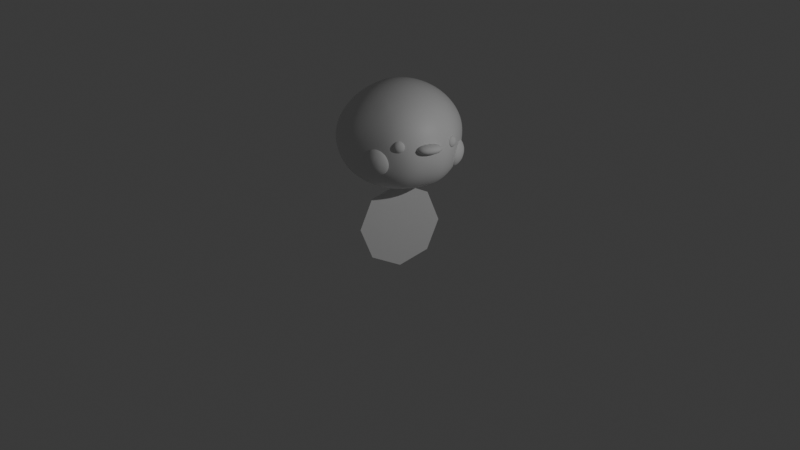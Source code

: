 # Source: ArtsyBirb_1.5.0.blend  (saved by Blender 4.4.32; exported with 4.5.12 LTS)
import bpy
from mathutils import Matrix  # noqa: F401  (used for matrix-valued properties, if any)

bpy.ops.wm.read_factory_settings(use_empty=True)
scene = bpy.context.scene
scene.name = 'Scene'

# ---- collections
col_collection = bpy.data.collections.new('Collection'); scene.collection.children.link(col_collection)

# ---- materials (node trees are filled in below, after node groups)
mat_material = bpy.data.materials.new('Material')
mat_material.alpha_threshold = 0.0
mat_material.roughness = 0.5
mat_material.line_color = (0.0, 0.0, 0.0, 1.0)

# ---- material node trees
mat_material.use_nodes = True; mat_material.node_tree.nodes.clear()
_N = mat_material.node_tree.nodes; _L = mat_material.node_tree.links
n0 = _N.new('ShaderNodeOutputMaterial'); n0.name = 'Material Output'; n0.location = (300, 300)
n1 = _N.new('ShaderNodeBsdfPrincipled'); n1.name = 'Principled BSDF'; n1.location = (10, 300)
n1.inputs[3].default_value = 1.45
_L.new(n1.outputs[0], n0.inputs[0])
n0.is_active_output = True

# ---- world
world_world = bpy.data.worlds.new('World'); scene.world = world_world
world_world.use_nodes = True; world_world.node_tree.nodes.clear()
_N = world_world.node_tree.nodes; _L = world_world.node_tree.links
n0 = _N.new('ShaderNodeOutputWorld'); n0.name = 'World Output'; n0.location = (300, 300)
n1 = _N.new('ShaderNodeBackground'); n1.name = 'Background'; n1.location = (10, 300)
n1.inputs[0].default_value = (0.05088, 0.05088, 0.05088, 1.0)
_L.new(n1.outputs[0], n0.inputs[0])
n0.is_active_output = True
world_world.color = (0.05088, 0.05088, 0.05088)
world_world.sun_shadow_jitter_overblur = 0.0

# ---- cameras
cam_camera = bpy.data.cameras.new('Camera')
cam_camera.clip_end = 100.0
cam_camera.ortho_scale = 7.314

# ---- lights
light_light = bpy.data.lights.new('Light', 'POINT')
light_light.energy = 1000.0
light_light.shadow_soft_size = 0.1

# ---- meshes
me_cube = bpy.data.meshes.new('Cube')
me_cube.from_pydata([(-0.5742, 0.5156, 0.5), (-0.7254, 0.5637, -0.5999), (-0.5476, -0.6281, 0.5), (-0.6744, -0.7255, -0.575), (-0.7856, 0.4628, -0.6414), (-0.8486, 0.3186, -0.6837), (-0.885, 0.1546, -0.7099), (-0.8943, -0.02627, -0.7172), (-0.8729, -0.2186, -0.7047), (-0.8163, -0.4181, -0.6703), (-0.7404, -0.6011, -0.6209), (0.0, 0.7147, -0.7367), (-0.2632, 0.7058, -0.7287), (-0.4534, 0.6703, -0.6995), (-0.6173, 0.6147, -0.6487), (-0.7, -0.7495, -0.4741), (-0.7216, -0.7683, -0.3283), (-0.7372, -0.7783, -0.1656), (-0.7359, -0.7779, -0.001734), (-0.707, -0.7621, 0.1534), (-0.6575, -0.7253, 0.2967), (-0.5978, -0.6744, 0.4189), (-0.6309, 0.5617, 0.4189), (-0.6996, 0.6122, 0.2967), (-0.758, 0.6487, 0.1526), (-0.7935, 0.6659, -0.007775), (-0.7964, 0.6602, -0.1785), (-0.7785, 0.6408, -0.3472), (-0.7544, 0.6026, -0.497), (0.0, -0.7658, 0.6096), (-0.1536, -0.759, 0.5996), (-0.3057, -0.7313, 0.5729), (-0.4468, -0.68, 0.5351), (-0.5675, -0.8074, -0.6219), (-0.408, -0.8958, -0.6847), (-0.2253, -0.9455, -0.7229), (0.0, -0.9551, -0.7306), (-0.5903, -0.5197, 0.5351), (-0.6374, -0.3677, 0.5729), (-0.6709, -0.1993, 0.5996), (-0.6833, -0.02816, 0.6096), (-0.6772, 0.134, 0.5996), (-0.6531, 0.2855, 0.5729), (-0.6132, 0.4214, 0.5351), (-0.4695, 0.5531, 0.5351), (-0.3211, 0.5921, 0.5729), (-0.1595, 0.6171, 0.5996), (0.0, 0.6263, 0.6096), (0.0, 0.4749, 0.71), (-0.1592, 0.4677, 0.698), (-0.3216, 0.4505, 0.6641), (-0.4765, 0.4297, 0.6105), (0.0, 0.3101, 0.7818), (-0.1634, 0.3046, 0.7684), (-0.3313, 0.2938, 0.729), (-0.4972, 0.2849, 0.6641), (0.0, 0.1353, 0.8251), (-0.1681, 0.1325, 0.8109), (-0.34, 0.1284, 0.7684), (-0.5125, 0.1282, 0.698), (0.0, -0.04643, 0.8395), (-0.1702, -0.04717, 0.8251), (-0.3426, -0.04562, 0.7818), (-0.5164, -0.0389, 0.71), (0.0, -0.2344, 0.8251), (-0.1676, -0.2342, 0.8109), (-0.3371, -0.2278, 0.7684), (-0.5077, -0.2145, 0.698), (0.0, -0.4216, 0.7818), (-0.1619, -0.4196, 0.7684), (-0.3244, -0.4076, 0.729), (-0.4858, -0.3866, 0.6641), (0.0, -0.6004, 0.71), (-0.1561, -0.596, 0.698), (-0.3109, -0.5767, 0.6641), (-0.4593, -0.5442, 0.6105), (0.0, -1.07, -0.554), (0.0, -1.131, -0.3592), (0.0, -1.137, -0.1756), (0.0, -1.12, -9.614e-05), (0.0, -1.077, 0.1701), (0.0, -1.005, 0.3331), (0.0, -0.9078, 0.482), (-0.208, -1.059, -0.5492), (-0.1951, -1.118, -0.3567), (-0.1849, -1.124, -0.1746), (-0.1815, -1.107, -0.0003376), (-0.1745, -1.065, 0.1676), (-0.1652, -0.9941, 0.3281), (-0.1571, -0.8985, 0.4744), (-0.3904, -1.001, -0.5279), (-0.3804, -1.062, -0.3475), (-0.3739, -1.074, -0.1714), (-0.3713, -1.062, -0.0006879), (-0.3573, -1.024, 0.1619), (-0.3364, -0.9563, 0.3162), (-0.3161, -0.8636, 0.4553), (-0.5571, -0.8913, -0.4902), (-0.5567, -0.9403, -0.3337), (-0.5613, -0.9607, -0.1672), (-0.5596, -0.9577, -0.001206), (-0.5384, -0.9293, 0.1561), (-0.5042, -0.872, 0.303), (-0.4674, -0.7888, 0.4318), (-0.8192, -0.581, -0.4908), (-0.8643, -0.5738, -0.3365), (-0.8911, -0.5691, -0.1692), (-0.8899, -0.5683, -0.002284), (-0.8523, -0.5628, 0.1561), (-0.7855, -0.5465, 0.303), (-0.6976, -0.5255, 0.4318), (-0.9173, -0.3902, -0.5197), (-0.9784, -0.3749, -0.3518), (-1.014, -0.362, -0.1759), (-1.013, -0.3602, -0.002891), (-0.9659, -0.3613, 0.1619), (-0.8826, -0.3603, 0.3162), (-0.7712, -0.3603, 0.4553), (-0.9861, -0.1945, -0.5423), (-1.055, -0.181, -0.3651), (-1.097, -0.1736, -0.1822), (-1.094, -0.1733, -0.003445), (-1.039, -0.1752, 0.1675), (-0.9442, -0.1796, 0.3281), (-0.8186, -0.1875, 0.4744), (-1.012, -0.01067, -0.5509), (-1.084, -0.002696, -0.3706), (-1.127, -1.944e-05, -0.1849), (-1.123, 1.117e-08, -0.003661), (-1.065, -0.0005517, 0.1701), (-0.9654, -0.00579, 0.3331), (-0.8352, -0.01603, 0.482), (-0.9999, 0.159, -0.5466), (-1.07, 0.1635, -0.3687), (-1.113, 0.1677, -0.1847), (-1.109, 0.1701, -0.004586), (-1.052, 0.1676, 0.1673), (-0.9543, 0.1589, 0.3281), (-0.8265, 0.1459, 0.4744), (-0.953, 0.3197, -0.5302), (-1.017, 0.3285, -0.36), (-1.055, 0.3352, -0.1815), (-1.052, 0.338, -0.00551), (-0.9995, 0.3326, 0.1614), (-0.9096, 0.3189, 0.3162), (-0.792, 0.2997, 0.4553), (-0.868, 0.4708, -0.5077), (-0.9161, 0.4904, -0.3499), (-0.9457, 0.5018, -0.1783), (-0.9432, 0.5061, -0.006566), (-0.899, 0.4958, 0.1553), (-0.8238, 0.4728, 0.303), (-0.7274, 0.442, 0.4318), (-0.6517, 0.4862, -0.7458), (-0.4776, 0.5209, -0.8216), (-0.2799, 0.5455, -0.8625), (0.0, 0.5514, -0.8733), (-0.6936, 0.3309, -0.8127), (-0.5034, 0.3486, -0.9081), (-0.294, 0.3626, -0.9593), (0.0, 0.3672, -0.9724), (-0.7186, 0.1511, -0.8498), (-0.518, 0.1502, -0.9551), (-0.3001, 0.1528, -1.012), (0.0, 0.1571, -1.026), (-0.7241, -0.048, -0.8603), (-0.5195, -0.06709, -0.9681), (-0.2982, -0.07597, -1.026), (0.0, -0.07241, -1.041), (-0.7077, -0.2556, -0.8433), (-0.5079, -0.2914, -0.9465), (-0.2911, -0.3118, -1.002), (0.0, -0.3109, -1.015), (-0.6649, -0.4679, -0.7948), (-0.4782, -0.5206, -0.8904), (-0.2728, -0.5527, -0.9478), (0.0, -0.5553, -0.9599), (-0.61, -0.6612, -0.7218), (-0.4403, -0.7312, -0.8096), (-0.2486, -0.7735, -0.8597), (0.0, -0.7797, -0.87), (-0.6113, 0.708, -0.5169), (-0.6111, 0.7689, -0.358), (-0.6168, 0.7986, -0.1838), (-0.6132, 0.8042, -0.008668), (-0.5856, 0.7782, 0.1553), (-0.5429, 0.7257, 0.303), (-0.4974, 0.6505, 0.4318), (-0.4395, 0.7877, -0.5469), (-0.4284, 0.8641, -0.3736), (-0.4188, 0.9028, -0.1902), (-0.4145, 0.9071, -0.008375), (-0.3945, 0.8722, 0.1614), (-0.366, 0.8057, 0.3162), (-0.338, 0.7114, 0.4553), (-0.2482, 0.8336, -0.5654), (-0.2327, 0.9164, -0.383), (-0.2166, 0.9589, -0.1931), (-0.2099, 0.9617, -0.006604), (-0.1976, 0.9216, 0.1673), (-0.1819, 0.8477, 0.3281), (-0.1677, 0.7451, 0.4744), (0.0, 0.8452, -0.5703), (0.0, 0.9298, -0.3851), (0.0, 0.9731, -0.193), (0.0, 0.976, -0.005094), (0.0, 0.9354, 0.1701), (0.0, 0.8603, 0.3331), (0.0, 0.7562, 0.482)], [], [(48, 49, 53, 52), (49, 50, 54, 53), (50, 51, 55, 54), (52, 53, 57, 56), (53, 54, 58, 57), (54, 55, 59, 58), (56, 57, 61, 60), (57, 58, 62, 61), (58, 59, 63, 62), (60, 61, 65, 64), (61, 62, 66, 65), (62, 63, 67, 66), (64, 65, 69, 68), (65, 66, 70, 69), (66, 67, 71, 70), (68, 69, 73, 72), (69, 70, 74, 73), (70, 71, 75, 74), (47, 46, 49, 48), (46, 45, 50, 49), (45, 44, 51, 50), (44, 0, 43, 51), (51, 43, 42, 55), (55, 42, 41, 59), (59, 41, 40, 63), (63, 40, 39, 67), (67, 39, 38, 71), (71, 38, 37, 75), (75, 37, 2, 32), (74, 75, 32, 31), (73, 74, 31, 30), (72, 73, 30, 29), (76, 77, 84, 83), (77, 78, 85, 84), (78, 79, 86, 85), (79, 80, 87, 86), (80, 81, 88, 87), (81, 82, 89, 88), (83, 84, 91, 90), (84, 85, 92, 91), (85, 86, 93, 92), (86, 87, 94, 93), (87, 88, 95, 94), (88, 89, 96, 95), (90, 91, 98, 97), (91, 92, 99, 98), (92, 93, 100, 99), (93, 94, 101, 100), (94, 95, 102, 101), (95, 96, 103, 102), (82, 29, 30, 89), (89, 30, 31, 96), (96, 31, 32, 103), (103, 32, 2, 21), (102, 103, 21, 20), (101, 102, 20, 19), (100, 101, 19, 18), (99, 100, 18, 17), (98, 99, 17, 16), (97, 98, 16, 15), (33, 97, 15, 3), (34, 90, 97, 33), (35, 83, 90, 34), (36, 76, 83, 35), (104, 105, 112, 111), (105, 106, 113, 112), (106, 107, 114, 113), (107, 108, 115, 114), (108, 109, 116, 115), (109, 110, 117, 116), (111, 112, 119, 118), (112, 113, 120, 119), (113, 114, 121, 120), (114, 115, 122, 121), (115, 116, 123, 122), (116, 117, 124, 123), (118, 119, 126, 125), (119, 120, 127, 126), (120, 121, 128, 127), (121, 122, 129, 128), (122, 123, 130, 129), (123, 124, 131, 130), (125, 126, 133, 132), (126, 127, 134, 133), (127, 128, 135, 134), (128, 129, 136, 135), (129, 130, 137, 136), (130, 131, 138, 137), (132, 133, 140, 139), (133, 134, 141, 140), (134, 135, 142, 141), (135, 136, 143, 142), (136, 137, 144, 143), (137, 138, 145, 144), (139, 140, 147, 146), (140, 141, 148, 147), (141, 142, 149, 148), (142, 143, 150, 149), (143, 144, 151, 150), (144, 145, 152, 151), (3, 15, 104, 10), (15, 16, 105, 104), (16, 17, 106, 105), (17, 18, 107, 106), (18, 19, 108, 107), (19, 20, 109, 108), (20, 21, 110, 109), (21, 2, 37, 110), (110, 37, 38, 117), (117, 38, 39, 124), (124, 39, 40, 131), (131, 40, 41, 138), (138, 41, 42, 145), (145, 42, 43, 152), (152, 43, 0, 22), (151, 152, 22, 23), (150, 151, 23, 24), (149, 150, 24, 25), (148, 149, 25, 26), (147, 148, 26, 27), (146, 147, 27, 28), (4, 146, 28, 1), (5, 139, 146, 4), (6, 132, 139, 5), (7, 125, 132, 6), (8, 118, 125, 7), (9, 111, 118, 8), (10, 104, 111, 9), (153, 154, 158, 157), (154, 155, 159, 158), (155, 156, 160, 159), (157, 158, 162, 161), (158, 159, 163, 162), (159, 160, 164, 163), (161, 162, 166, 165), (162, 163, 167, 166), (163, 164, 168, 167), (165, 166, 170, 169), (166, 167, 171, 170), (167, 168, 172, 171), (169, 170, 174, 173), (170, 171, 175, 174), (171, 172, 176, 175), (173, 174, 178, 177), (174, 175, 179, 178), (175, 176, 180, 179), (1, 14, 153, 4), (14, 13, 154, 153), (13, 12, 155, 154), (12, 11, 156, 155), (179, 180, 36, 35), (178, 179, 35, 34), (177, 178, 34, 33), (10, 177, 33, 3), (9, 173, 177, 10), (8, 169, 173, 9), (7, 165, 169, 8), (6, 161, 165, 7), (5, 157, 161, 6), (4, 153, 157, 5), (181, 182, 189, 188), (182, 183, 190, 189), (183, 184, 191, 190), (184, 185, 192, 191), (185, 186, 193, 192), (186, 187, 194, 193), (188, 189, 196, 195), (189, 190, 197, 196), (190, 191, 198, 197), (191, 192, 199, 198), (192, 193, 200, 199), (193, 194, 201, 200), (195, 196, 203, 202), (196, 197, 204, 203), (197, 198, 205, 204), (198, 199, 206, 205), (199, 200, 207, 206), (200, 201, 208, 207), (1, 28, 181, 14), (28, 27, 182, 181), (27, 26, 183, 182), (26, 25, 184, 183), (25, 24, 185, 184), (24, 23, 186, 185), (23, 22, 187, 186), (22, 0, 44, 187), (187, 44, 45, 194), (194, 45, 46, 201), (201, 46, 47, 208), (12, 195, 202, 11), (13, 188, 195, 12), (14, 181, 188, 13)])
me_cube.polygons.foreach_set('use_smooth', [True] * 192)
_uv = me_cube.uv_layers.new(name='UVMap')
_uv.uv.foreach_set('vector', [0.75, 0.5304, 0.7812, 0.5302, 0.7812, 0.5625, 0.75, 0.5625, 0.7812, 0.5302, 0.8123, 0.5298, 0.8125, 0.5624, 0.7812, 0.5625, 0.8123, 0.5298, 0.8435, 0.5294, 0.8437, 0.5623, 0.8125, 0.5624, 0.75, 0.5625, 0.7812, 0.5625, 0.7813, 0.5938, 0.75, 0.5938, 0.7812, 0.5625, 0.8125, 0.5624, 0.8125, 0.5938, 0.7813, 0.5938, 0.8125, 0.5624, 0.8437, 0.5623, 0.8437, 0.5937, 0.8125, 0.5938, 0.75, 0.5938, 0.7813, 0.5938, 0.7812, 0.625, 0.75, 0.625, 0.7813, 0.5938, 0.8125, 0.5938, 0.8125, 0.625, 0.7812, 0.625, 0.8125, 0.5938, 0.8437, 0.5937, 0.8438, 0.625, 0.8125, 0.625, 0.75, 0.625, 0.7812, 0.625, 0.7812, 0.6562, 0.75, 0.6563, 0.7812, 0.625, 0.8125, 0.625, 0.8125, 0.6563, 0.7812, 0.6562, 0.8125, 0.625, 0.8438, 0.625, 0.8438, 0.6562, 0.8125, 0.6563, 0.75, 0.6563, 0.7812, 0.6562, 0.7813, 0.6875, 0.75, 0.6875, 0.7812, 0.6562, 0.8125, 0.6563, 0.8125, 0.6875, 0.7813, 0.6875, 0.8125, 0.6563, 0.8438, 0.6562, 0.8438, 0.6875, 0.8125, 0.6875, 0.75, 0.6875, 0.7813, 0.6875, 0.7813, 0.7188, 0.75, 0.7188, 0.7813, 0.6875, 0.8125, 0.6875, 0.8125, 0.7188, 0.7813, 0.7188, 0.8125, 0.6875, 0.8438, 0.6875, 0.8438, 0.7188, 0.8125, 0.7188, 0.7498, 0.4967, 0.7808, 0.4964, 0.7812, 0.5302, 0.75, 0.5304, 0.7808, 0.4964, 0.8118, 0.4958, 0.8123, 0.5298, 0.7812, 0.5302, 0.8118, 0.4958, 0.8432, 0.4952, 0.8435, 0.5294, 0.8123, 0.5298, 0.8432, 0.4952, 0.8745, 0.4954, 0.8752, 0.5288, 0.8435, 0.5294, 0.8435, 0.5294, 0.8752, 0.5288, 0.875, 0.5621, 0.8437, 0.5623, 0.8437, 0.5623, 0.875, 0.5621, 0.875, 0.5938, 0.8437, 0.5937, 0.8437, 0.5937, 0.875, 0.5938, 0.875, 0.625, 0.8438, 0.625, 0.8438, 0.625, 0.875, 0.625, 0.875, 0.6563, 0.8438, 0.6562, 0.8438, 0.6562, 0.875, 0.6563, 0.875, 0.6875, 0.8438, 0.6875, 0.8438, 0.6875, 0.875, 0.6875, 0.875, 0.7188, 0.8438, 0.7188, 0.8438, 0.7188, 0.875, 0.7188, 0.8749, 0.7504, 0.8437, 0.7504, 0.8125, 0.7188, 0.8438, 0.7188, 0.8437, 0.7504, 0.8124, 0.7503, 0.7813, 0.7188, 0.8125, 0.7188, 0.8124, 0.7503, 0.7812, 0.7502, 0.75, 0.7188, 0.7813, 0.7188, 0.7812, 0.7502, 0.75, 0.7501, 0.4173, 0.8742, 0.4448, 0.8738, 0.4436, 0.9051, 0.4155, 0.9056, 0.4448, 0.8738, 0.4726, 0.8738, 0.4714, 0.9049, 0.4436, 0.9051, 0.4726, 0.8738, 0.5003, 0.874, 0.502, 0.9053, 0.4714, 0.9049, 0.5003, 0.874, 0.5292, 0.8743, 0.5304, 0.9055, 0.502, 0.9053, 0.5292, 0.8743, 0.5603, 0.8746, 0.5606, 0.9058, 0.5304, 0.9055, 0.5603, 0.8746, 0.5926, 0.8749, 0.5926, 0.9061, 0.5606, 0.9058, 0.4155, 0.9056, 0.4436, 0.9051, 0.4429, 0.9321, 0.4147, 0.9324, 0.4436, 0.9051, 0.4714, 0.9049, 0.4712, 0.9326, 0.4429, 0.9321, 0.4714, 0.9049, 0.502, 0.9053, 0.5017, 0.9339, 0.4712, 0.9326, 0.502, 0.9053, 0.5304, 0.9055, 0.5303, 0.9349, 0.5017, 0.9339, 0.5304, 0.9055, 0.5606, 0.9058, 0.5605, 0.9359, 0.5303, 0.9349, 0.5606, 0.9058, 0.5926, 0.9061, 0.5925, 0.9368, 0.5605, 0.9359, 0.4147, 0.9324, 0.4429, 0.9321, 0.4414, 0.9608, 0.4129, 0.9606, 0.4429, 0.9321, 0.4712, 0.9326, 0.4704, 0.9623, 0.4414, 0.9608, 0.4712, 0.9326, 0.5017, 0.9339, 0.5011, 0.9639, 0.4704, 0.9623, 0.5017, 0.9339, 0.5303, 0.9349, 0.5304, 0.9653, 0.5011, 0.9639, 0.5303, 0.9349, 0.5605, 0.9359, 0.5609, 0.9666, 0.5304, 0.9653, 0.5605, 0.9359, 0.5925, 0.9368, 0.5926, 0.9677, 0.5609, 0.9666, 0.5926, 0.8749, 0.6249, 0.875, 0.6248, 0.9062, 0.5926, 0.9061, 0.5926, 0.9061, 0.6248, 0.9062, 0.6247, 0.9374, 0.5925, 0.9368, 0.5925, 0.9368, 0.6247, 0.9374, 0.6246, 0.9686, 0.5926, 0.9677, 0.5926, 0.9677, 0.6246, 0.9686, 0.6245, 0.9996, 0.5931, 0.9991, 0.5609, 0.9666, 0.5926, 0.9677, 0.5931, 0.9991, 0.5616, 0.9983, 0.5304, 0.9653, 0.5609, 0.9666, 0.5616, 0.9983, 0.5307, 0.9973, 0.5011, 0.9639, 0.5304, 0.9653, 0.5307, 0.9973, 0.5005, 0.9962, 0.4704, 0.9623, 0.5011, 0.9639, 0.5005, 0.9962, 0.4695, 0.9947, 0.4414, 0.9608, 0.4704, 0.9623, 0.4695, 0.9947, 0.4396, 0.9931, 0.4129, 0.9606, 0.4414, 0.9608, 0.4396, 0.9931, 0.4103, 0.9911, 0.3865, 0.962, 0.4129, 0.9606, 0.4103, 0.9911, 0.387, 0.9875, 0.3875, 0.934, 0.4147, 0.9324, 0.4129, 0.9606, 0.3865, 0.962, 0.3881, 0.9063, 0.4155, 0.9056, 0.4147, 0.9324, 0.3875, 0.934, 0.3879, 0.874, 0.4173, 0.8742, 0.4155, 0.9056, 0.3881, 0.9063, 0.4073, 0.02395, 0.4381, 0.0267, 0.4376, 0.0602, 0.4064, 0.05814, 0.4381, 0.0267, 0.4688, 0.02829, 0.4687, 0.06161, 0.4376, 0.0602, 0.4688, 0.02829, 0.5001, 0.02939, 0.5, 0.06219, 0.4687, 0.06161, 0.5001, 0.02939, 0.5311, 0.03012, 0.5312, 0.06243, 0.5, 0.06219, 0.5311, 0.03012, 0.5623, 0.03068, 0.5625, 0.0625, 0.5312, 0.06243, 0.5623, 0.03068, 0.5937, 0.03107, 0.5937, 0.0625, 0.5625, 0.0625, 0.4064, 0.05814, 0.4376, 0.0602, 0.4375, 0.09316, 0.4063, 0.09189, 0.4376, 0.0602, 0.4687, 0.06161, 0.4688, 0.09373, 0.4375, 0.09316, 0.4687, 0.06161, 0.5, 0.06219, 0.5, 0.09375, 0.4688, 0.09373, 0.5, 0.06219, 0.5312, 0.06243, 0.5313, 0.09375, 0.5, 0.09375, 0.5312, 0.06243, 0.5625, 0.0625, 0.5625, 0.09375, 0.5313, 0.09375, 0.5625, 0.0625, 0.5937, 0.0625, 0.5937, 0.09375, 0.5625, 0.09375, 0.4063, 0.09189, 0.4375, 0.09316, 0.4375, 0.125, 0.4063, 0.1246, 0.4375, 0.09316, 0.4688, 0.09373, 0.4688, 0.125, 0.4375, 0.125, 0.4688, 0.09373, 0.5, 0.09375, 0.5, 0.125, 0.4688, 0.125, 0.5, 0.09375, 0.5313, 0.09375, 0.5312, 0.125, 0.5, 0.125, 0.5313, 0.09375, 0.5625, 0.09375, 0.5625, 0.125, 0.5312, 0.125, 0.5625, 0.09375, 0.5937, 0.09375, 0.5938, 0.125, 0.5625, 0.125, 0.4063, 0.1246, 0.4375, 0.125, 0.4375, 0.1565, 0.4063, 0.157, 0.4375, 0.125, 0.4688, 0.125, 0.4688, 0.1563, 0.4375, 0.1565, 0.4688, 0.125, 0.5, 0.125, 0.5, 0.1562, 0.4688, 0.1563, 0.5, 0.125, 0.5312, 0.125, 0.5312, 0.1562, 0.5, 0.1562, 0.5312, 0.125, 0.5625, 0.125, 0.5625, 0.1562, 0.5312, 0.1562, 0.5625, 0.125, 0.5938, 0.125, 0.5938, 0.1562, 0.5625, 0.1562, 0.4063, 0.157, 0.4375, 0.1565, 0.4377, 0.1893, 0.4064, 0.1903, 0.4375, 0.1565, 0.4688, 0.1563, 0.4687, 0.1885, 0.4377, 0.1893, 0.4688, 0.1563, 0.5, 0.1562, 0.5, 0.1882, 0.4687, 0.1885, 0.5, 0.1562, 0.5312, 0.1562, 0.5312, 0.1882, 0.5, 0.1882, 0.5312, 0.1562, 0.5625, 0.1562, 0.5624, 0.1882, 0.5312, 0.1882, 0.5625, 0.1562, 0.5938, 0.1562, 0.5937, 0.1881, 0.5624, 0.1882, 0.4064, 0.1903, 0.4377, 0.1893, 0.4383, 0.2227, 0.4075, 0.224, 0.4377, 0.1893, 0.4687, 0.1885, 0.4689, 0.2216, 0.4383, 0.2227, 0.4687, 0.1885, 0.5, 0.1882, 0.5001, 0.2212, 0.4689, 0.2216, 0.5, 0.1882, 0.5312, 0.1882, 0.5307, 0.2212, 0.5001, 0.2212, 0.5312, 0.1882, 0.5624, 0.1882, 0.5616, 0.2211, 0.5307, 0.2212, 0.5624, 0.1882, 0.5937, 0.1881, 0.5929, 0.2211, 0.5616, 0.2211, 0.3783, -0.01293, 0.4079, -0.01126, 0.4073, 0.02395, 0.3751, 0.01898, 0.4079, -0.01126, 0.4389, -0.008118, 0.4381, 0.0267, 0.4073, 0.02395, 0.4389, -0.008118, 0.4693, -0.006126, 0.4688, 0.02829, 0.4381, 0.0267, 0.4693, -0.006126, 0.4996, -0.004464, 0.5001, 0.02939, 0.4688, 0.02829, 0.4996, -0.004464, 0.5304, -0.003127, 0.5311, 0.03012, 0.5001, 0.02939, 0.5304, -0.003127, 0.5617, -0.001948, 0.5623, 0.03068, 0.5311, 0.03012, 0.5617, -0.001948, 0.5934, -0.001046, 0.5937, 0.03107, 0.5623, 0.03068, 0.5934, -0.001046, 0.6248, -0.0003741, 0.625, 0.03124, 0.5937, 0.03107, 0.5937, 0.03107, 0.625, 0.03124, 0.625, 0.0625, 0.5937, 0.0625, 0.5937, 0.0625, 0.625, 0.0625, 0.625, 0.09375, 0.5937, 0.09375, 0.5937, 0.09375, 0.625, 0.09375, 0.625, 0.125, 0.5938, 0.125, 0.5938, 0.125, 0.625, 0.125, 0.625, 0.1563, 0.5938, 0.1562, 0.5938, 0.1562, 0.625, 0.1563, 0.625, 0.1879, 0.5937, 0.1881, 0.5937, 0.1881, 0.625, 0.1879, 0.6248, 0.2215, 0.5929, 0.2211, 0.5929, 0.2211, 0.6248, 0.2215, 0.6205, 0.2538, 0.5908, 0.2536, 0.5616, 0.2211, 0.5929, 0.2211, 0.5908, 0.2536, 0.56, 0.2539, 0.5307, 0.2212, 0.5616, 0.2211, 0.56, 0.2539, 0.5299, 0.254, 0.5001, 0.2212, 0.5307, 0.2212, 0.5299, 0.254, 0.5004, 0.2541, 0.4689, 0.2216, 0.5001, 0.2212, 0.5004, 0.2541, 0.4693, 0.2545, 0.4383, 0.2227, 0.4689, 0.2216, 0.4693, 0.2545, 0.4398, 0.2554, 0.4075, 0.224, 0.4383, 0.2227, 0.4398, 0.2554, 0.4103, 0.2563, 0.375, 0.2279, 0.4075, 0.224, 0.4103, 0.2563, 0.3843, 0.2582, 0.375, 0.1916, 0.4064, 0.1903, 0.4075, 0.224, 0.375, 0.2279, 0.375, 0.1574, 0.4063, 0.157, 0.4064, 0.1903, 0.375, 0.1916, 0.375, 0.1235, 0.4063, 0.1246, 0.4063, 0.157, 0.375, 0.1574, 0.375, 0.08987, 0.4063, 0.09189, 0.4063, 0.1246, 0.375, 0.1235, 0.3749, 0.05521, 0.4064, 0.05814, 0.4063, 0.09189, 0.375, 0.08987, 0.3751, 0.01898, 0.4073, 0.02395, 0.4064, 0.05814, 0.3749, 0.05521, 0.1571, 0.5231, 0.188, 0.5231, 0.1874, 0.5569, 0.1561, 0.5573, 0.188, 0.5231, 0.2185, 0.523, 0.2186, 0.5569, 0.1874, 0.5569, 0.2185, 0.523, 0.2501, 0.5222, 0.2501, 0.5568, 0.2186, 0.5569, 0.1561, 0.5573, 0.1874, 0.5569, 0.1875, 0.593, 0.1562, 0.5926, 0.1874, 0.5569, 0.2186, 0.5569, 0.2187, 0.5932, 0.1875, 0.593, 0.2186, 0.5569, 0.2501, 0.5568, 0.25, 0.5932, 0.2187, 0.5932, 0.1562, 0.5926, 0.1875, 0.593, 0.1875, 0.6294, 0.1562, 0.6281, 0.1875, 0.593, 0.2187, 0.5932, 0.2187, 0.6299, 0.1875, 0.6294, 0.2187, 0.5932, 0.25, 0.5932, 0.25, 0.6298, 0.2187, 0.6299, 0.1562, 0.6281, 0.1875, 0.6294, 0.1876, 0.6644, 0.1563, 0.6626, 0.1875, 0.6294, 0.2187, 0.6299, 0.2188, 0.6651, 0.1876, 0.6644, 0.2187, 0.6299, 0.25, 0.6298, 0.25, 0.6654, 0.2188, 0.6651, 0.1563, 0.6626, 0.1876, 0.6644, 0.1869, 0.6995, 0.1558, 0.6978, 0.1876, 0.6644, 0.2188, 0.6651, 0.2191, 0.7, 0.1869, 0.6995, 0.2188, 0.6651, 0.25, 0.6654, 0.25, 0.7005, 0.2191, 0.7, 0.1558, 0.6978, 0.1869, 0.6995, 0.1882, 0.7329, 0.158, 0.732, 0.1869, 0.6995, 0.2191, 0.7, 0.2179, 0.7335, 0.1882, 0.7329, 0.2191, 0.7, 0.25, 0.7005, 0.25, 0.7341, 0.2179, 0.7335, 0.1265, 0.489, 0.1576, 0.4874, 0.1571, 0.5231, 0.1245, 0.5225, 0.1576, 0.4874, 0.1891, 0.4876, 0.188, 0.5231, 0.1571, 0.5231, 0.1891, 0.4876, 0.2193, 0.4875, 0.2185, 0.523, 0.188, 0.5231, 0.2193, 0.4875, 0.25, 0.4879, 0.2501, 0.5222, 0.2185, 0.523, 0.2179, 0.7335, 0.25, 0.7341, 0.2497, 0.766, 0.2193, 0.7661, 0.1882, 0.7329, 0.2179, 0.7335, 0.2193, 0.7661, 0.1897, 0.7657, 0.158, 0.732, 0.1882, 0.7329, 0.1897, 0.7657, 0.1588, 0.7651, 0.1238, 0.7332, 0.158, 0.732, 0.1588, 0.7651, 0.1282, 0.7631, 0.1245, 0.6951, 0.1558, 0.6978, 0.158, 0.732, 0.1238, 0.7332, 0.1248, 0.6604, 0.1563, 0.6626, 0.1558, 0.6978, 0.1245, 0.6951, 0.125, 0.6265, 0.1562, 0.6281, 0.1563, 0.6626, 0.1248, 0.6604, 0.125, 0.5926, 0.1562, 0.5926, 0.1562, 0.6281, 0.125, 0.6265, 0.1248, 0.5583, 0.1561, 0.5573, 0.1562, 0.5926, 0.125, 0.5926, 0.1245, 0.5225, 0.1571, 0.5231, 0.1561, 0.5573, 0.1248, 0.5583, 0.4124, 0.2865, 0.4412, 0.2869, 0.442, 0.3165, 0.4134, 0.3158, 0.4412, 0.2869, 0.4699, 0.2863, 0.4703, 0.3166, 0.442, 0.3165, 0.4699, 0.2863, 0.5009, 0.2859, 0.5014, 0.3163, 0.4703, 0.3166, 0.5009, 0.2859, 0.5294, 0.2857, 0.5293, 0.316, 0.5014, 0.3163, 0.5294, 0.2857, 0.5587, 0.2854, 0.5583, 0.3157, 0.5293, 0.316, 0.5587, 0.2854, 0.5894, 0.2846, 0.5892, 0.3149, 0.5583, 0.3157, 0.4134, 0.3158, 0.442, 0.3165, 0.4426, 0.3446, 0.414, 0.3441, 0.442, 0.3165, 0.4703, 0.3166, 0.4706, 0.3451, 0.4426, 0.3446, 0.4703, 0.3166, 0.5014, 0.3163, 0.5017, 0.3451, 0.4706, 0.3451, 0.5014, 0.3163, 0.5293, 0.316, 0.5296, 0.3451, 0.5017, 0.3451, 0.5293, 0.316, 0.5583, 0.3157, 0.5586, 0.345, 0.5296, 0.3451, 0.5583, 0.3157, 0.5892, 0.3149, 0.5896, 0.3447, 0.5586, 0.345, 0.414, 0.3441, 0.4426, 0.3446, 0.4442, 0.3759, 0.4157, 0.3756, 0.4426, 0.3446, 0.4706, 0.3451, 0.4722, 0.3762, 0.4442, 0.3759, 0.4706, 0.3451, 0.5017, 0.3451, 0.4998, 0.3764, 0.4722, 0.3762, 0.5017, 0.3451, 0.5296, 0.3451, 0.5278, 0.3764, 0.4998, 0.3764, 0.5296, 0.3451, 0.5586, 0.345, 0.5573, 0.3761, 0.5278, 0.3764, 0.5586, 0.345, 0.5896, 0.3447, 0.5889, 0.3757, 0.5573, 0.3761, 0.3843, 0.2582, 0.4103, 0.2563, 0.4124, 0.2865, 0.3834, 0.2851, 0.4103, 0.2563, 0.4398, 0.2554, 0.4412, 0.2869, 0.4124, 0.2865, 0.4398, 0.2554, 0.4693, 0.2545, 0.4699, 0.2863, 0.4412, 0.2869, 0.4693, 0.2545, 0.5004, 0.2541, 0.5009, 0.2859, 0.4699, 0.2863, 0.5004, 0.2541, 0.5299, 0.254, 0.5294, 0.2857, 0.5009, 0.2859, 0.5299, 0.254, 0.56, 0.2539, 0.5587, 0.2854, 0.5294, 0.2857, 0.56, 0.2539, 0.5908, 0.2536, 0.5894, 0.2846, 0.5587, 0.2854, 0.5908, 0.2536, 0.6205, 0.2538, 0.6212, 0.2831, 0.5894, 0.2846, 0.5894, 0.2846, 0.6212, 0.2831, 0.6216, 0.3136, 0.5892, 0.3149, 0.5892, 0.3149, 0.6216, 0.3136, 0.6221, 0.3442, 0.5896, 0.3447, 0.5896, 0.3447, 0.6221, 0.3442, 0.6223, 0.3753, 0.5889, 0.3757, 0.384, 0.3438, 0.414, 0.3441, 0.4157, 0.3756, 0.3837, 0.3755, 0.3837, 0.3145, 0.4134, 0.3158, 0.414, 0.3441, 0.384, 0.3438, 0.3834, 0.2851, 0.4124, 0.2865, 0.4134, 0.3158, 0.3837, 0.3145])
me_cube.materials.append(mat_material)
me_cube.use_mirror_vertex_groups = False
me_cube.update()
me_circle = bpy.data.meshes.new('Circle')
me_circle.from_pydata([(2.484e-09, 1.0, -0.3444), (-0.7071, 0.7071, -0.3444), (-1.0, -9.934e-09, -0.3444), (-0.7071, -0.7071, -0.3444), (2.484e-09, -1.0, -0.3444), (0.7071, -0.7071, -0.3444), (1.0, -9.934e-09, -0.3444), (0.7071, 0.7071, -0.3444), (-0.257, 0.257, 0.3489), (2.484e-09, 0.3635, 0.3489), (-0.3635, 5.508e-09, 0.3489), (-0.257, -0.257, 0.3489), (2.484e-09, -0.3635, 0.3489), (0.257, -0.257, 0.3489), (0.3635, 5.508e-09, 0.3489), (0.257, 0.257, 0.3489), (-0.7071, 0.7071, -0.004413), (2.484e-09, 1.0, -0.004413), (-1.0, -9.934e-09, -0.004413), (-0.7071, -0.7071, -0.004413), (2.484e-09, -1.0, -0.004413), (0.7071, -0.7071, -0.004413), (1.0, -9.934e-09, -0.004413), (0.7071, 0.7071, -0.004413)], [], [(0, 7, 6, 5, 4, 3, 2, 1), (9, 8, 10, 11, 12, 13, 14, 15), (4, 5, 21, 20), (2, 3, 19, 18), (0, 1, 16, 17), (7, 0, 17, 23), (5, 6, 22, 21), (3, 4, 20, 19), (1, 2, 18, 16), (6, 7, 23, 22), (8, 9, 17, 16), (10, 8, 16, 18), (11, 10, 18, 19), (12, 11, 19, 20), (13, 12, 20, 21), (14, 13, 21, 22), (15, 14, 22, 23), (9, 15, 23, 17)])
me_circle.polygons.foreach_set('use_smooth', [True] * 18)
_uv = me_circle.uv_layers.new(name='UVMap')
_uv.uv.foreach_set('vector', [0.5, 1.0, 0.8536, 0.8536, 1.0, 0.5, 0.8536, 0.1464, 0.5, 0.0, 0.1464, 0.1464, 0.0, 0.5, 0.1464, 0.8536, 0.5, 0.6817, 0.3715, 0.6285, 0.3183, 0.5, 0.3715, 0.3715, 0.5, 0.3183, 0.6285, 0.3715, 0.6817, 0.5, 0.6285, 0.6285, 0.5, 0.0, 0.8536, 0.1464, 0.8536, 0.1464, 0.5, 0.0, 0.0, 0.5, 0.1464, 0.1464, 0.1464, 0.1464, 0.0, 0.5, 0.5, 1.0, 0.1464, 0.8536, 0.1464, 0.8536, 0.5, 1.0, 0.8536, 0.8536, 0.5, 1.0, 0.5, 1.0, 0.8536, 0.8536, 0.8536, 0.1464, 1.0, 0.5, 1.0, 0.5, 0.8536, 0.1464, 0.1464, 0.1464, 0.5, 0.0, 0.5, 0.0, 0.1464, 0.1464, 0.1464, 0.8536, 0.0, 0.5, 0.0, 0.5, 0.1464, 0.8536, 1.0, 0.5, 0.8536, 0.8536, 0.8536, 0.8536, 1.0, 0.5, 0.3715, 0.6285, 0.5, 0.6817, 0.5, 1.0, 0.1464, 0.8536, 0.3183, 0.5, 0.3715, 0.6285, 0.1464, 0.8536, 0.0, 0.5, 0.3715, 0.3715, 0.3183, 0.5, 0.0, 0.5, 0.1464, 0.1464, 0.5, 0.3183, 0.3715, 0.3715, 0.1464, 0.1464, 0.5, 0.0, 0.6285, 0.3715, 0.5, 0.3183, 0.5, 0.0, 0.8536, 0.1464, 0.6817, 0.5, 0.6285, 0.3715, 0.8536, 0.1464, 1.0, 0.5, 0.6285, 0.6285, 0.6817, 0.5, 1.0, 0.5, 0.8536, 0.8536, 0.5, 0.6817, 0.6285, 0.6285, 0.8536, 0.8536, 0.5, 1.0])
me_circle.update()
me_circle_001 = bpy.data.meshes.new('Circle.001')
me_circle_001.from_pydata([(2.484e-09, 1.0, -0.3444), (-0.7071, 0.7071, -0.3444), (-1.0, -9.934e-09, -0.3444), (-0.7071, -0.7071, -0.3444), (2.484e-09, -1.0, -0.3444), (0.7071, -0.7071, -0.3444), (1.0, -9.934e-09, -0.3444), (0.7071, 0.7071, -0.3444), (-0.257, 0.257, 0.3489), (2.484e-09, 0.3635, 0.3489), (-0.3635, 5.508e-09, 0.3489), (-0.257, -0.257, 0.3489), (2.484e-09, -0.3635, 0.3489), (0.257, -0.257, 0.3489), (0.3635, 5.508e-09, 0.3489), (0.257, 0.257, 0.3489), (-0.7071, 0.7071, -0.004413), (2.484e-09, 1.0, -0.004413), (-1.0, -9.934e-09, -0.004413), (-0.7071, -0.7071, -0.004413), (2.484e-09, -1.0, -0.004413), (0.7071, -0.7071, -0.004413), (1.0, -9.934e-09, -0.004413), (0.7071, 0.7071, -0.004413)], [], [(0, 7, 6, 5, 4, 3, 2, 1), (9, 8, 10, 11, 12, 13, 14, 15), (4, 5, 21, 20), (2, 3, 19, 18), (0, 1, 16, 17), (7, 0, 17, 23), (5, 6, 22, 21), (3, 4, 20, 19), (1, 2, 18, 16), (6, 7, 23, 22), (8, 9, 17, 16), (10, 8, 16, 18), (11, 10, 18, 19), (12, 11, 19, 20), (13, 12, 20, 21), (14, 13, 21, 22), (15, 14, 22, 23), (9, 15, 23, 17)])
me_circle_001.polygons.foreach_set('use_smooth', [True] * 18)
_uv = me_circle_001.uv_layers.new(name='UVMap')
_uv.uv.foreach_set('vector', [0.5, 1.0, 0.8536, 0.8536, 1.0, 0.5, 0.8536, 0.1464, 0.5, 0.0, 0.1464, 0.1464, 0.0, 0.5, 0.1464, 0.8536, 0.5, 0.6817, 0.3715, 0.6285, 0.3183, 0.5, 0.3715, 0.3715, 0.5, 0.3183, 0.6285, 0.3715, 0.6817, 0.5, 0.6285, 0.6285, 0.5, 0.0, 0.8536, 0.1464, 0.8536, 0.1464, 0.5, 0.0, 0.0, 0.5, 0.1464, 0.1464, 0.1464, 0.1464, 0.0, 0.5, 0.5, 1.0, 0.1464, 0.8536, 0.1464, 0.8536, 0.5, 1.0, 0.8536, 0.8536, 0.5, 1.0, 0.5, 1.0, 0.8536, 0.8536, 0.8536, 0.1464, 1.0, 0.5, 1.0, 0.5, 0.8536, 0.1464, 0.1464, 0.1464, 0.5, 0.0, 0.5, 0.0, 0.1464, 0.1464, 0.1464, 0.8536, 0.0, 0.5, 0.0, 0.5, 0.1464, 0.8536, 1.0, 0.5, 0.8536, 0.8536, 0.8536, 0.8536, 1.0, 0.5, 0.3715, 0.6285, 0.5, 0.6817, 0.5, 1.0, 0.1464, 0.8536, 0.3183, 0.5, 0.3715, 0.6285, 0.1464, 0.8536, 0.0, 0.5, 0.3715, 0.3715, 0.3183, 0.5, 0.0, 0.5, 0.1464, 0.1464, 0.5, 0.3183, 0.3715, 0.3715, 0.1464, 0.1464, 0.5, 0.0, 0.6285, 0.3715, 0.5, 0.3183, 0.5, 0.0, 0.8536, 0.1464, 0.6817, 0.5, 0.6285, 0.3715, 0.8536, 0.1464, 1.0, 0.5, 0.6285, 0.6285, 0.6817, 0.5, 1.0, 0.5, 0.8536, 0.8536, 0.5, 0.6817, 0.6285, 0.6285, 0.8536, 0.8536, 0.5, 1.0])
me_circle_001.update()
me_cube_001 = bpy.data.meshes.new('Cube.001')
me_cube_001.from_pydata([(-0.3507, -1.732, 2.014), (-0.3507, -1.732, 2.292), (-0.3507, -1.245, 2.014), (-0.3507, -1.245, 2.292), (0.3507, -1.732, 2.014), (0.3507, -1.732, 2.292), (0.3507, -1.245, 2.014), (0.3507, -1.245, 2.292)], [], [(0, 1, 3, 2), (2, 3, 7, 6), (6, 7, 5, 4), (4, 5, 1, 0), (2, 6, 4, 0), (7, 3, 1, 5)])
me_cube_001.polygons.foreach_set('use_smooth', [True] * 6)
_uv = me_cube_001.uv_layers.new(name='UVMap')
_uv.uv.foreach_set('vector', [0.375, 0.0, 0.625, 0.0, 0.625, 0.25, 0.375, 0.25, 0.375, 0.25, 0.625, 0.25, 0.625, 0.5, 0.375, 0.5, 0.375, 0.5, 0.625, 0.5, 0.625, 0.75, 0.375, 0.75, 0.375, 0.75, 0.625, 0.75, 0.625, 1.0, 0.375, 1.0, 0.125, 0.5, 0.375, 0.5, 0.375, 0.75, 0.125, 0.75, 0.625, 0.5, 0.875, 0.5, 0.875, 0.75, 0.625, 0.75])
me_cube_001.update()
me_circle_002 = bpy.data.meshes.new('Circle.002')
me_circle_002.from_pydata([(0.0, 1.0, 0.0), (-0.7071, 0.7071, 0.0), (-1.0, 0.0, 0.0), (-0.7071, -0.7071, 0.0), (0.0, -1.0, 0.0), (0.7071, -0.7071, 0.0), (1.0, 0.0, 0.0), (0.7071, 0.7071, 0.0)], [], [(0, 1, 2, 3, 4, 5, 6, 7)])
_uv = me_circle_002.uv_layers.new(name='UVMap')
_uv.uv.foreach_set('vector', [0.5, 1.0, 0.1464, 0.8536, 0.0, 0.5, 0.1464, 0.1464, 0.5, 0.0, 0.8536, 0.1464, 1.0, 0.5, 0.8536, 0.8536])
me_circle_002.update()

# ---- objects
ob_face = bpy.data.objects.new('Face', me_cube)
ob_light = bpy.data.objects.new('Light', light_light)
ob_camera = bpy.data.objects.new('Camera', cam_camera)
ob_empty = bpy.data.objects.new('Empty', None)
ob_empty_001 = bpy.data.objects.new('Empty.001', None)
ob_eyes = bpy.data.objects.new('Eyes', me_circle)
ob_cheeks = bpy.data.objects.new('Cheeks', me_circle_001)
ob_beak = bpy.data.objects.new('Beak', me_cube_001)
ob_circle = bpy.data.objects.new('Circle', me_circle_002)

# ---- transforms, parenting, visibility, modifiers, constraints
ob_face.location = (-4.632e-10, -9.265e-10, 2.352)
ob_face.scale = (1.33, 1.33, 1.33)
ob_face.lock_rotations_4d = False
ob_face.empty_display_type = 'ARROWS'
ob_face.lineart.crease_threshold = 0.0
_m = ob_face.modifiers.new('Mirror', 'MIRROR')
_m.use_clip = True
_m = ob_face.modifiers.new('Subdivision', 'SUBSURF')
_m.levels = 3
ob_light.location = (4.076, -9.906, 5.904)
ob_light.rotation_euler = (0.6503, 0.05522, 1.866)
ob_light.lock_rotations_4d = False
ob_light.empty_display_type = 'ARROWS'
ob_light.color = (0.0, 0.0, 0.0, 0.0)
ob_light.lineart.crease_threshold = 0.0
ob_camera.location = (-10.38, -22.3, 8.107)
ob_camera.rotation_euler = (1.252, -5.404e-09, -0.4356)
ob_camera.lock_rotations_4d = False
ob_camera.empty_display_type = 'ARROWS'
ob_camera.color = (0.0, 0.0, 0.0, 0.0)
ob_camera.display_type = 'WIRE'
ob_camera.lineart.crease_threshold = 0.0
ob_empty.location = (0.0, 0.0, 0.0)
ob_empty.rotation_euler = (1.571, -0.0, -0.0)
ob_empty.empty_display_type = 'IMAGE'
ob_empty.empty_display_size = 20.36
ob_empty_001.location = (0.0, 0.0, 0.0)
ob_empty_001.rotation_euler = (1.565, -2.134e-07, -1.569)
ob_empty_001.scale = (4.031, 4.031, 4.031)
ob_empty_001.empty_display_type = 'IMAGE'
ob_empty_001.empty_display_size = 5.0
ob_eyes.location = (-0.6533, -1.339, 2.227)
ob_eyes.rotation_euler = (1.519, 0.02213, -0.5427)
ob_eyes.scale = (0.1488, 0.1488, 0.1488)
_m = ob_eyes.modifiers.new('Subdivision', 'SUBSURF')
_m.levels = 2
_m = ob_eyes.modifiers.new('Mirror', 'MIRROR')
_m.mirror_object = ob_face
ob_cheeks.location = (-1.014, -0.9208, 1.829)
ob_cheeks.rotation_euler = (1.765, 0.06561, -0.9185)
ob_cheeks.scale = (0.3615, 0.3615, 0.3615)
_m = ob_cheeks.modifiers.new('Subdivision', 'SUBSURF')
_m.levels = 2
_m = ob_cheeks.modifiers.new('Mirror', 'MIRROR')
_m.mirror_object = ob_face
ob_beak.location = (0.0, 0.0, 0.0)
_m = ob_beak.modifiers.new('Subdivision', 'SUBSURF')
_m.levels = 3
ob_circle.location = (0.0, 0.0, 0.0)
ob_circle.rotation_euler = (1.571, -0.0, 0.0)

# ---- collection membership
col_collection.objects.link(ob_face)
col_collection.objects.link(ob_light)
col_collection.objects.link(ob_camera)
col_collection.objects.link(ob_empty)
col_collection.objects.link(ob_empty_001)
col_collection.objects.link(ob_eyes)
col_collection.objects.link(ob_cheeks)
col_collection.objects.link(ob_beak)
col_collection.objects.link(ob_circle)

# ---- scene / render settings (as saved in the file)
scene.camera = ob_camera
scene.frame_start = 1; scene.frame_end = 250; scene.frame_set(1)
scene.render.engine = 'BLENDER_EEVEE_NEXT'
bpy.context.view_layer.update()
